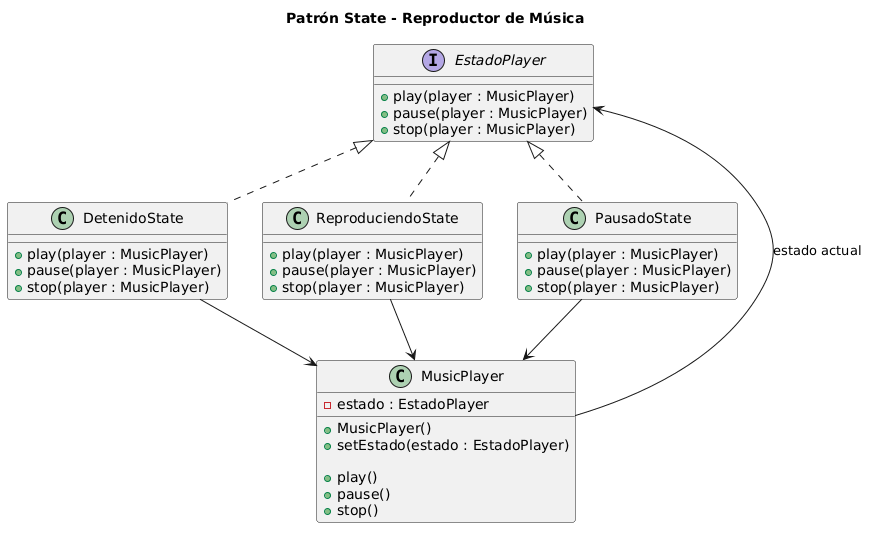

The diagram above was rendered by PlantUML. Its source (embedded in the PNG):
@startuml
title Patrón State - Reproductor de Música

'========================
' INTERFAZ STATE
'========================
interface EstadoPlayer {

    +play(player : MusicPlayer)
    +pause(player : MusicPlayer)
    +stop(player : MusicPlayer)
}

'========================
' CONTEXT
'========================
class MusicPlayer {

    -estado : EstadoPlayer

    +MusicPlayer()
    +setEstado(estado : EstadoPlayer)

    +play()
    +pause()
    +stop()
}

'========================
' ESTADOS CONCRETOS
'========================
class DetenidoState {

    +play(player : MusicPlayer)
    +pause(player : MusicPlayer)
    +stop(player : MusicPlayer)
}

class ReproduciendoState {

    +play(player : MusicPlayer)
    +pause(player : MusicPlayer)
    +stop(player : MusicPlayer)
}

class PausadoState {

    +play(player : MusicPlayer)
    +pause(player : MusicPlayer)
    +stop(player : MusicPlayer)
}

'========================
' RELACIONES
'========================

EstadoPlayer <|.. DetenidoState
EstadoPlayer <|.. ReproduciendoState
EstadoPlayer <|.. PausadoState

MusicPlayer --> EstadoPlayer : estado actual

DetenidoState --> MusicPlayer
ReproduciendoState --> MusicPlayer
PausadoState --> MusicPlayer
@enduml